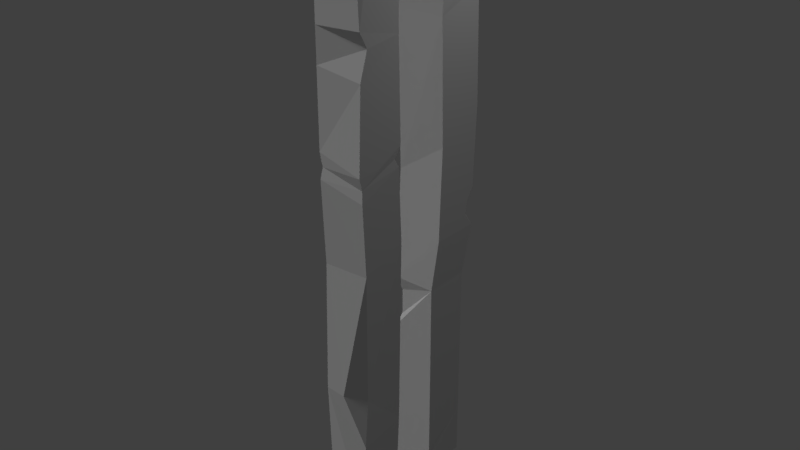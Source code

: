 # Source: woodtruss.blend  (saved by Blender 2.79.0; exported with 4.5.12 LTS)
import bpy
from mathutils import Matrix  # noqa: F401  (used for matrix-valued properties, if any)

bpy.ops.wm.read_factory_settings(use_empty=True)
scene = bpy.context.scene
scene.name = 'Scene'

# ---- collections
col_collection_1 = bpy.data.collections.new('Collection 1'); scene.collection.children.link(col_collection_1)

# ---- world
world_world = bpy.data.worlds.new('World'); scene.world = world_world
world_world.color = (0.05088, 0.05088, 0.05088)
world_world.use_sun_shadow = False
world_world.sun_shadow_jitter_overblur = 0.0
world_world.cycles.sampling_method = 'MANUAL'

# ---- lights
light_sun = bpy.data.lights.new('Sun', 'SUN')
light_sun.transmission_factor = 0.0
light_sun.angle = 0.1993
light_sun.energy = 1.0
light_sun.shadow_buffer_clip_start = 0.5
light_sun.shadow_soft_size = 0.1
light_sun.shadow_cascade_max_distance = 1000.0
light_lamp_002 = bpy.data.lights.new('Lamp.002', 'POINT')
light_lamp_002.transmission_factor = 0.0
light_lamp_002.cutoff_distance = 30.0
light_lamp_002.energy = 100.0
light_lamp_002.shadow_buffer_clip_start = 1.001
light_lamp_002.shadow_soft_size = 0.1
light_lamp_002.shadow_maximum_resolution = 0.006
light_lamp_002.use_absolute_resolution = True

# ---- meshes
me_cube = bpy.data.meshes.new('Cube')
me_cube.from_pydata([(-0.9403, -0.824, -1.0), (-1.0, -1.0, 1.0), (-0.9403, 0.957, -1.0), (-1.0, 1.0, 0.9859), (0.8407, -0.824, -1.0), (0.8025, -1.0, 0.9813), (0.8407, 0.957, -1.0), (1.0, 1.0, 1.0), (1.0, 1.0, 0.6449), (1.068, -0.7094, 0.6364), (1.0, -1.0, 0.5445), (1.0, -1.0, 0.6854), (-0.9743, -1.023, 0.5638), (-1.0, -1.0, 0.6758), (-1.0, -0.5796, 1.0), (-1.0, 0.1915, 1.0), (1.0, 0.3158, 1.0), (1.0, -0.238, 1.0), (1.0, 1.0, 0.7973), (0.941, 0.03888, 0.9882), (1.0, 0.381, 0.8987), (1.0, 0.6579, 0.8987), (-1.0, 1.0, 0.2849), (1.033, 1.059, 0.32), (1.0, -1.124, 0.273), (-0.9785, -1.019, 0.31), (-1.0, 1.0, 0.2083), (1.0, 1.0, 0.2537), (1.0, -1.0, 0.1908), (-0.9799, -1.018, 0.2246), (0.9134, 0.8709, 0.2795), (-0.9122, 0.8623, 0.2434), (0.9665, -0.959, 0.2312), (-0.9058, -0.9557, 0.2635), (1.016, -0.06453, 0.2763), (-1.0, 1.0, -0.4709), (1.0, 1.0, -0.6231), (0.8414, -0.8596, -0.6632), (-0.9916, -1.007, -0.4887), (0.9502, 1.206, 0.001972), (-1.05, 1.206, -0.04075), (0.9502, -0.7936, -0.05047), (-1.034, -0.8073, -0.05512), (0.667, -0.4929, -0.5024), (-0.1623, -0.9984, -0.4955), (-1.0, 1.0, 0.6354), (-1.0, 0.6519, 0.5928), (-0.2888, 1.0, 0.4129), (-0.7726, 0.9194, 0.4601)], [], [(0, 35, 2), (35, 6, 2), (36, 4, 6), (4, 38, 0), (6, 0, 2), (3, 16, 7), (10, 8, 9), (9, 8, 11), (20, 17, 11), (12, 10, 9), (9, 11, 13), (13, 12, 9), (13, 5, 1), (19, 21, 16), (14, 5, 17), (14, 17, 15), (17, 20, 19), (21, 7, 16), (19, 20, 21), (20, 18, 21), (15, 19, 16), (19, 15, 17), (25, 10, 12), (14, 15, 25), (18, 8, 3), (23, 10, 24), (29, 32, 33), (29, 31, 26), (27, 31, 30), (27, 32, 28), (33, 24, 25), (33, 22, 31), (30, 22, 23), (34, 32, 30), (29, 28, 32), (29, 33, 31), (27, 26, 31), (27, 30, 32), (33, 32, 24), (33, 25, 22), (30, 31, 22), (23, 34, 30), (35, 42, 40), (35, 39, 36), (37, 36, 43), (41, 42, 44), (41, 29, 42), (42, 26, 40), (39, 26, 27), (41, 27, 28), (41, 43, 39), (43, 44, 37), (37, 44, 38), (0, 38, 35), (35, 36, 6), (36, 37, 4), (4, 37, 38), (6, 4, 0), (3, 15, 16), (5, 11, 17), (11, 8, 20), (8, 18, 20), (13, 11, 5), (14, 1, 5), (21, 18, 7), (25, 24, 10), (3, 45, 46, 15), (22, 25, 15, 46), (25, 12, 14), (12, 13, 14), (13, 1, 14), (8, 23, 22, 47), (22, 48, 45, 47), (3, 7, 18), (23, 8, 10), (34, 24, 32), (23, 24, 34), (35, 38, 42), (35, 40, 39), (42, 38, 44), (44, 43, 41), (41, 28, 29), (42, 29, 26), (39, 40, 26), (41, 39, 27), (43, 36, 39), (46, 45, 48, 22), (47, 45, 3, 8)])
_uv = me_cube.uv_layers.new(name='UVMap')
_uv.uv.foreach_set('vector', [0.8283, 0.9304, 0.9376, 0.9429, 0.8285, 0.9472, 0.6887, 0.9464, 0.6831, 0.9637, 0.6835, 0.9469, 0.936, 0.9048, 0.8288, 0.9268, 0.8283, 0.91, 0.8205, 0.9651, 0.8157, 0.9478, 0.8205, 0.9483, 0.6831, 0.9461, 0.7007, 0.9293, 0.7007, 0.9461, 0.8086, 0.9285, 0.8153, 0.9474, 0.8086, 0.9474, 0.933, 0.9461, 0.933, 0.965, 0.8283, 0.9536, 0.7025, 0.9454, 0.8086, 0.93, 0.8086, 0.9489, 0.9385, 0.9106, 0.9395, 0.9165, 0.9364, 0.9237, 0.9417, 0.9643, 0.9389, 0.9459, 0.9417, 0.9448, 0.9389, 0.9646, 0.9362, 0.9635, 0.9389, 0.9448, 0.954, 0.9434, 0.9529, 0.9432, 0.954, 0.9238, 0.9395, 0.9237, 0.9425, 0.9066, 0.9427, 0.9237, 0.9393, 0.9139, 0.9385, 0.908, 0.9395, 0.9112, 0.8242, 0.9285, 0.8283, 0.9455, 0.8208, 0.9474, 0.8242, 0.9285, 0.8208, 0.9474, 0.8166, 0.9285, 0.8208, 0.9474, 0.8147, 0.9474, 0.8181, 0.9468, 0.9385, 0.908, 0.9395, 0.9048, 0.9395, 0.9112, 0.9393, 0.9139, 0.9385, 0.9106, 0.9385, 0.908, 0.9385, 0.9106, 0.9375, 0.9048, 0.9385, 0.908, 0.8166, 0.9285, 0.8181, 0.9468, 0.8153, 0.9474, 0.8181, 0.9468, 0.8166, 0.9285, 0.8208, 0.9474, 0.943, 0.9234, 0.9455, 0.9048, 0.9455, 0.9234, 0.6955, 0.9611, 0.6954, 0.9538, 0.7024, 0.9652, 0.8227, 0.9476, 0.8242, 0.9477, 0.8205, 0.9665, 0.9362, 0.9655, 0.933, 0.9461, 0.9356, 0.9448, 0.8087, 0.9094, 0.8279, 0.91, 0.8094, 0.91, 0.8087, 0.9094, 0.8094, 0.9272, 0.8086, 0.9285, 0.8283, 0.9285, 0.8094, 0.9272, 0.8274, 0.9273, 0.9529, 0.9257, 0.9529, 0.9442, 0.9526, 0.9446, 0.6843, 0.9279, 0.8085, 0.93, 0.6836, 0.9285, 0.6843, 0.9279, 0.6831, 0.9095, 0.684, 0.9108, 0.702, 0.9104, 0.6831, 0.9095, 0.8086, 0.9094, 0.8086, 0.92, 0.8082, 0.9285, 0.702, 0.9104, 0.8087, 0.9479, 0.809, 0.9666, 0.8086, 0.9663, 0.8087, 0.9094, 0.8094, 0.91, 0.8094, 0.9272, 0.8283, 0.9285, 0.8086, 0.9285, 0.8094, 0.9272, 0.8283, 0.9285, 0.8274, 0.9273, 0.8279, 0.91, 0.6843, 0.9279, 0.8082, 0.9285, 0.8085, 0.93, 0.6843, 0.9279, 0.6836, 0.9285, 0.6831, 0.9095, 0.702, 0.9104, 0.684, 0.9108, 0.6831, 0.9095, 0.8086, 0.9094, 0.8086, 0.92, 0.702, 0.9104, 0.9376, 0.9429, 0.9416, 0.9258, 0.9419, 0.9448, 0.6887, 0.9464, 0.6931, 0.965, 0.6868, 0.9653, 0.9443, 0.9605, 0.9522, 0.9446, 0.9477, 0.9584, 0.8111, 0.9661, 0.8112, 0.9474, 0.8157, 0.9556, 0.8111, 0.9661, 0.8087, 0.9479, 0.8112, 0.9474, 0.9416, 0.9258, 0.9443, 0.9429, 0.9419, 0.9448, 0.6931, 0.965, 0.6954, 0.9466, 0.6954, 0.9655, 0.9501, 0.9427, 0.9529, 0.9257, 0.9526, 0.9446, 0.9501, 0.9427, 0.9453, 0.94, 0.9504, 0.9238, 0.9477, 0.9584, 0.9522, 0.9665, 0.9443, 0.9605, 0.8172, 0.9651, 0.8157, 0.9556, 0.8157, 0.9478, 0.8283, 0.9304, 0.9373, 0.924, 0.9376, 0.9429, 0.6887, 0.9464, 0.6868, 0.9653, 0.6831, 0.9637, 0.936, 0.9048, 0.936, 0.9224, 0.8288, 0.9268, 0.8205, 0.9651, 0.8172, 0.9651, 0.8157, 0.9478, 0.6831, 0.9461, 0.6831, 0.9293, 0.7007, 0.9293, 0.8086, 0.9285, 0.8166, 0.9285, 0.8153, 0.9474, 0.9391, 0.9237, 0.9364, 0.9237, 0.9395, 0.9165, 0.9364, 0.9237, 0.936, 0.9048, 0.9385, 0.9106, 0.936, 0.9048, 0.9375, 0.9048, 0.9385, 0.9106, 0.9395, 0.9237, 0.9396, 0.9048, 0.9425, 0.9066, 0.8242, 0.9285, 0.8283, 0.9285, 0.8283, 0.9455, 0.9385, 0.908, 0.9375, 0.9048, 0.9395, 0.9048, 0.943, 0.9234, 0.9427, 0.9048, 0.9455, 0.9048, 0.6955, 0.9462, 0.6989, 0.9461, 0.6994, 0.9494, 0.6954, 0.9538, 0.7024, 0.9461, 0.7024, 0.9652, 0.6954, 0.9538, 0.6994, 0.9494, 0.7024, 0.9652, 0.6999, 0.9652, 0.6955, 0.9611, 0.6999, 0.9652, 0.6988, 0.965, 0.6955, 0.9611, 0.6988, 0.965, 0.6956, 0.9651, 0.6955, 0.9611, 0.8242, 0.9477, 0.8274, 0.9474, 0.8274, 0.9666, 0.8263, 0.9599, 0.8274, 0.9666, 0.8258, 0.9645, 0.8239, 0.9666, 0.8263, 0.9599, 0.8205, 0.9665, 0.8207, 0.9476, 0.8227, 0.9476, 0.9362, 0.9655, 0.933, 0.965, 0.933, 0.9461, 0.9361, 0.9548, 0.9356, 0.9448, 0.9362, 0.9464, 0.9362, 0.9655, 0.9356, 0.9448, 0.9361, 0.9548, 0.9376, 0.9429, 0.9373, 0.924, 0.9416, 0.9258, 0.6887, 0.9464, 0.6932, 0.9461, 0.6931, 0.965, 0.8112, 0.9474, 0.8157, 0.9478, 0.8157, 0.9556, 0.9489, 0.9153, 0.9455, 0.9067, 0.9489, 0.9048, 0.8111, 0.9661, 0.809, 0.9666, 0.8087, 0.9479, 0.9416, 0.9258, 0.9443, 0.9238, 0.9443, 0.9429, 0.6931, 0.965, 0.6932, 0.9461, 0.6954, 0.9466, 0.9501, 0.9427, 0.9504, 0.9238, 0.9529, 0.9257, 0.9453, 0.94, 0.9443, 0.9258, 0.9504, 0.9238, 0.6994, 0.9494, 0.6989, 0.9461, 0.7007, 0.9469, 0.7024, 0.9461, 0.8263, 0.9599, 0.8239, 0.9666, 0.8205, 0.9665, 0.8242, 0.9477])
me_cube.use_remesh_preserve_volume = False
me_cube.use_remesh_preserve_attributes = False
me_cube.use_mirror_vertex_groups = False
me_cube.update()
me_cube_001 = bpy.data.meshes.new('Cube.001')
me_cube_001.from_pydata([(-0.554, -0.6095, -8.498), (-0.6262, -0.6262, 4.804), (-0.554, 0.4653, -8.498), (-0.5184, 0.5185, 4.804), (0.4058, -0.6095, -8.498), (0.6262, -0.6262, 4.804), (0.4058, 0.4653, -8.498), (-0.6262, 0.4697, 4.804), (-0.4697, 0.6262, 4.804), (0.4697, 0.6262, 4.804), (0.6262, 0.4697, 4.804), (-2.98e-08, -0.6196, 4.804), (-0.132, -0.5994, 4.804), (-0.3131, -0.6262, 4.804), (0.2153, 0.3107, 4.804), (-0.554, -0.6095, -7.288), (-0.554, -0.6095, -4.87), (-0.554, -0.6095, -3.661), (-0.5504, -0.4922, -1.091), (-0.5504, -0.57, 2.385), (-0.6262, -0.6262, 3.595), (-0.6262, 0.6262, 3.595), (-0.5504, 0.6479, -1.242), (-0.5504, 0.57, -2.451), (-0.554, 0.4653, -3.661), (0.6262, 0.6262, 3.595), (0.5504, 0.57, 2.789), (0.5504, 0.6479, 0.2693), (0.5504, 0.57, -2.451), (0.4058, 0.4653, -3.661), (0.4058, 0.4653, -7.288), (0.6262, -0.6262, 3.595), (0.5504, -0.57, 2.385), (0.5504, -0.4922, -0.3353), (0.5504, -0.57, -2.451), (0.4058, -0.6095, -3.661), (0.4058, -0.6095, -7.591), (0.5045, 0.3511, 3.066), (0.6262, 0.0, 3.007), (0.5504, 0.57, -1.545), (0.5504, 0.391, -1.847), (0.5504, 0.339, -2.149), (-0.4467, -0.5459, -4.568), (-0.4467, -0.5459, -4.265), (-0.4467, -0.5459, -3.963), (0.4058, -0.6095, -7.893), (0.373, -0.6095, -8.195)], [], [(6, 0, 2), (31, 10, 5), (14, 5, 10), (25, 21, 8), (14, 9, 8), (3, 14, 8), (36, 0, 4, 46, 45), (16, 24, 2, 15), (36, 35, 16), (34, 17, 35), (33, 18, 34), (32, 18, 33), (31, 19, 32), (30, 4, 6), (28, 35, 29), (27, 34, 28, 41, 40, 39), (26, 33, 27), (23, 29, 24), (22, 28, 23), (19, 21, 22), (15, 2, 0), (17, 23, 24), (18, 22, 23), (22, 18, 19), (7, 3, 21), (1, 21, 20), (1, 14, 7), (21, 3, 8), (9, 25, 8), (31, 25, 10), (9, 10, 25), (20, 31, 11), (11, 12, 20), (1, 20, 13), (12, 13, 20), (6, 4, 0), (31, 5, 11), (14, 11, 5), (14, 12, 11), (14, 13, 12), (14, 1, 13), (9, 14, 10), (3, 7, 14), (21, 1, 7), (36, 15, 0), (36, 16, 15), (36, 30, 29, 35), (42, 35, 44, 43), (34, 18, 17), (32, 19, 18), (31, 20, 19), (28, 34, 35), (27, 33, 34), (26, 32, 33), (25, 31, 32, 38), (23, 28, 29), (28, 22, 41), (22, 21, 26), (16, 42, 43, 44, 17, 24), (17, 18, 23), (27, 22, 26), (19, 20, 21), (32, 26, 38), (26, 37, 38), (26, 21, 37), (38, 37, 21), (21, 25, 38), (41, 22, 40), (40, 22, 39), (22, 27, 39), (44, 35, 17), (35, 42, 16), (30, 45, 46), (46, 4, 30), (36, 45, 30), (6, 2, 24, 29)])
_uv = me_cube_001.uv_layers.new(name='UVMap')
_uv.uv.foreach_set('vector', [0.968, 0.7926, 0.9545, 0.7996, 0.9545, 0.7926, 0.7169, 0.9023, 0.7015, 0.8944, 0.7168, 0.8944, 0.9663, 0.7905, 0.9721, 0.7844, 0.9721, 0.7915, 0.9721, 0.7803, 0.9545, 0.7804, 0.9563, 0.7725, 0.9663, 0.7905, 0.9699, 0.7926, 0.9567, 0.7926, 0.956, 0.7919, 0.9663, 0.7905, 0.9567, 0.7926, 0.8289, 0.9027, 0.8155, 0.8967, 0.8289, 0.8967, 0.8285, 0.8987, 0.8289, 0.9007, 0.8144, 0.9205, 0.7993, 0.9284, 0.7994, 0.8967, 0.8145, 0.9047, 0.8289, 0.9027, 0.8289, 0.9284, 0.8155, 0.9205, 0.8309, 0.9363, 0.8155, 0.9284, 0.8289, 0.9284, 0.8309, 0.9501, 0.8155, 0.9452, 0.8309, 0.9363, 0.8309, 0.9679, 0.8155, 0.9452, 0.8309, 0.9501, 0.832, 0.9758, 0.8155, 0.9679, 0.8309, 0.9679, 0.7018, 0.9735, 0.7169, 0.9814, 0.7018, 0.9815, 0.7002, 0.9419, 0.7168, 0.9498, 0.7017, 0.9498, 0.9161, 0.921, 0.9332, 0.9388, 0.9173, 0.9388, 0.9205, 0.9368, 0.9198, 0.9348, 0.9172, 0.9329, 0.9171, 0.9045, 0.9321, 0.9249, 0.9161, 0.921, 0.954, 0.812, 0.9407, 0.804, 0.9541, 0.804, 0.9538, 0.8199, 0.8324, 0.9362, 0.954, 0.812, 0.8137, 0.9679, 0.7171, 0.9735, 0.7169, 0.9419, 0.8145, 0.9047, 0.7994, 0.8967, 0.8145, 0.8967, 0.8144, 0.9284, 0.718, 0.934, 0.7993, 0.9284, 0.8127, 0.9452, 0.7169, 0.9419, 0.718, 0.934, 0.7169, 0.9419, 0.8127, 0.9452, 0.8137, 0.9679, 0.9628, 0.7997, 0.9643, 0.7996, 0.9643, 0.8075, 0.8145, 0.9838, 0.7171, 0.9735, 0.8145, 0.9759, 0.9545, 0.7844, 0.9663, 0.7905, 0.9545, 0.7915, 0.9628, 0.8075, 0.9613, 0.7996, 0.9628, 0.7996, 0.9695, 0.7724, 0.9721, 0.7803, 0.9563, 0.7725, 0.7169, 0.9023, 0.6993, 0.9023, 0.7015, 0.8944, 0.6993, 0.8944, 0.7015, 0.8944, 0.6993, 0.9023, 0.8145, 0.9758, 0.832, 0.9758, 0.8232, 0.9838, 0.8232, 0.9838, 0.8214, 0.9838, 0.8145, 0.9758, 0.8145, 0.9838, 0.8145, 0.9758, 0.8189, 0.9838, 0.8214, 0.9838, 0.8189, 0.9838, 0.8145, 0.9758, 0.968, 0.7926, 0.968, 0.7996, 0.9545, 0.7996, 0.832, 0.9758, 0.832, 0.9838, 0.8232, 0.9838, 0.9663, 0.7905, 0.9633, 0.7844, 0.9721, 0.7844, 0.9663, 0.7905, 0.9614, 0.7846, 0.9633, 0.7844, 0.9663, 0.7905, 0.9589, 0.7844, 0.9614, 0.7846, 0.9663, 0.7905, 0.9545, 0.7844, 0.9589, 0.7844, 0.9699, 0.7926, 0.9663, 0.7905, 0.9721, 0.7915, 0.956, 0.7919, 0.9545, 0.7915, 0.9663, 0.7905, 0.7171, 0.9735, 0.8145, 0.9838, 0.7991, 0.9838, 0.8289, 0.9027, 0.8155, 0.9046, 0.8155, 0.8967, 0.8289, 0.9027, 0.8155, 0.9205, 0.8155, 0.9046, 0.7169, 0.9755, 0.7018, 0.9735, 0.7017, 0.9498, 0.7168, 0.9498, 0.817, 0.9224, 0.8289, 0.9284, 0.817, 0.9264, 0.817, 0.9244, 0.8309, 0.9363, 0.8155, 0.9452, 0.8155, 0.9284, 0.8309, 0.9679, 0.8155, 0.9679, 0.8155, 0.9452, 0.832, 0.9758, 0.8145, 0.9758, 0.8155, 0.9679, 0.7002, 0.9419, 0.7162, 0.9419, 0.7168, 0.9498, 0.6991, 0.9241, 0.7151, 0.928, 0.7162, 0.9419, 0.9171, 0.9045, 0.9331, 0.9071, 0.9321, 0.9249, 0.6993, 0.9023, 0.7169, 0.9023, 0.7161, 0.9102, 0.7081, 0.9062, 0.954, 0.812, 0.8324, 0.9362, 0.9407, 0.804, 0.8324, 0.9362, 0.9538, 0.8199, 0.8325, 0.9381, 0.9538, 0.8199, 0.9545, 0.8515, 0.832, 0.9704, 0.8144, 0.9205, 0.8135, 0.9225, 0.8135, 0.9244, 0.8135, 0.9264, 0.8144, 0.9284, 0.7993, 0.9284, 0.8144, 0.9284, 0.8127, 0.9452, 0.718, 0.934, 0.8322, 0.954, 0.9538, 0.8199, 0.832, 0.9704, 0.8137, 0.9679, 0.8145, 0.9759, 0.7171, 0.9735, 0.7161, 0.9102, 0.7001, 0.9076, 0.7081, 0.9062, 0.7001, 0.9076, 0.7032, 0.9058, 0.7081, 0.9062, 0.9545, 0.8069, 0.9613, 0.7996, 0.9576, 0.8072, 0.9613, 0.8089, 0.9576, 0.8072, 0.9613, 0.7996, 0.9545, 0.7804, 0.9721, 0.7803, 0.9721, 0.7844, 0.8325, 0.9381, 0.9538, 0.8199, 0.8325, 0.9401, 0.8325, 0.9401, 0.9538, 0.8199, 0.8324, 0.9422, 0.9538, 0.8199, 0.8322, 0.954, 0.8324, 0.9422, 0.817, 0.9264, 0.8289, 0.9284, 0.8155, 0.9284, 0.8289, 0.9284, 0.817, 0.9224, 0.8155, 0.9205, 0.7018, 0.9735, 0.7169, 0.9775, 0.7169, 0.9795, 0.7169, 0.9795, 0.7169, 0.9814, 0.7018, 0.9735, 0.7169, 0.9755, 0.7169, 0.9775, 0.7018, 0.9735, 0.9411, 0.7724, 0.9545, 0.7724, 0.9541, 0.804, 0.9407, 0.804])
me_cube_001.use_remesh_preserve_volume = False
me_cube_001.use_remesh_preserve_attributes = False
me_cube_001.use_mirror_vertex_groups = False
me_cube_001.update()

# ---- objects
ob_sun = bpy.data.objects.new('Sun', light_sun)
ob_trunk2 = bpy.data.objects.new('Trunk2', me_cube)
ob_trunk1 = bpy.data.objects.new('Trunk1', me_cube_001)
ob_lamp_001 = bpy.data.objects.new('Lamp.001', light_lamp_002)

# ---- transforms, parenting, visibility, modifiers, constraints
ob_sun.location = (0.1883, 0.2309, 0.3365)
ob_sun.rotation_euler = (0.0, -0.8278, 0.4753)
ob_sun.lineart.crease_threshold = 0.0
ob_trunk2.location = (-0.3517, -2.215, -1.405)
ob_trunk2.scale = (0.5338, 0.5338, 6.767)
ob_trunk2.lineart.crease_threshold = 0.0
ob_trunk1.location = (-0.3624, 0.178, 0.589)
ob_trunk1.lineart.crease_threshold = 0.0
ob_lamp_001.location = (4.076, 1.005, 5.904)
ob_lamp_001.rotation_euler = (-5.499, 0.4379, -1.731)
ob_lamp_001.lock_rotations_4d = False
ob_lamp_001.empty_display_type = 'ARROWS'
ob_lamp_001.color = (0.0, 0.0, 0.0, 0.0)
ob_lamp_001.lineart.crease_threshold = 0.0

# ---- collection membership
col_collection_1.objects.link(ob_sun)
col_collection_1.objects.link(ob_trunk2)
col_collection_1.objects.link(ob_trunk1)
col_collection_1.objects.link(ob_lamp_001)

# ---- scene / render settings (as saved in the file)
scene.frame_start = 1; scene.frame_end = 250; scene.frame_set(1)
scene.render.engine = 'BLENDER_EEVEE_NEXT'
scene.render.resolution_percentage = 50
scene.render.dither_intensity = 0.0
scene.cycles.use_denoising = False
scene.cycles.samples = 128
scene.cycles.sampling_pattern = 'TABULATED_SOBOL'
scene.cycles.use_adaptive_sampling = False
scene.cycles.use_light_tree = False
scene.cycles.blur_glossy = 0.0
scene.cycles.sample_clamp_indirect = 0.0
scene.view_settings.view_transform = 'Standard'
bpy.context.view_layer.update()

# ---- added for rendering (the .blend has no active camera): camera
cam_auto = bpy.data.cameras.new('AutoCamera')
cam_auto.lens = 50.0
cam_auto.sensor_width = 36.0
cam_auto.clip_end = 1000.0
ob_auto_camera = bpy.data.objects.new('AutoCamera', cam_auto)
scene.collection.objects.link(ob_auto_camera)
ob_auto_camera.location = (12.6836, -16.6497, 9.04747)
ob_auto_camera.rotation_euler = (1.09748, -7.21219e-08, 0.694738)
scene.camera = ob_auto_camera
bpy.context.view_layer.update()
